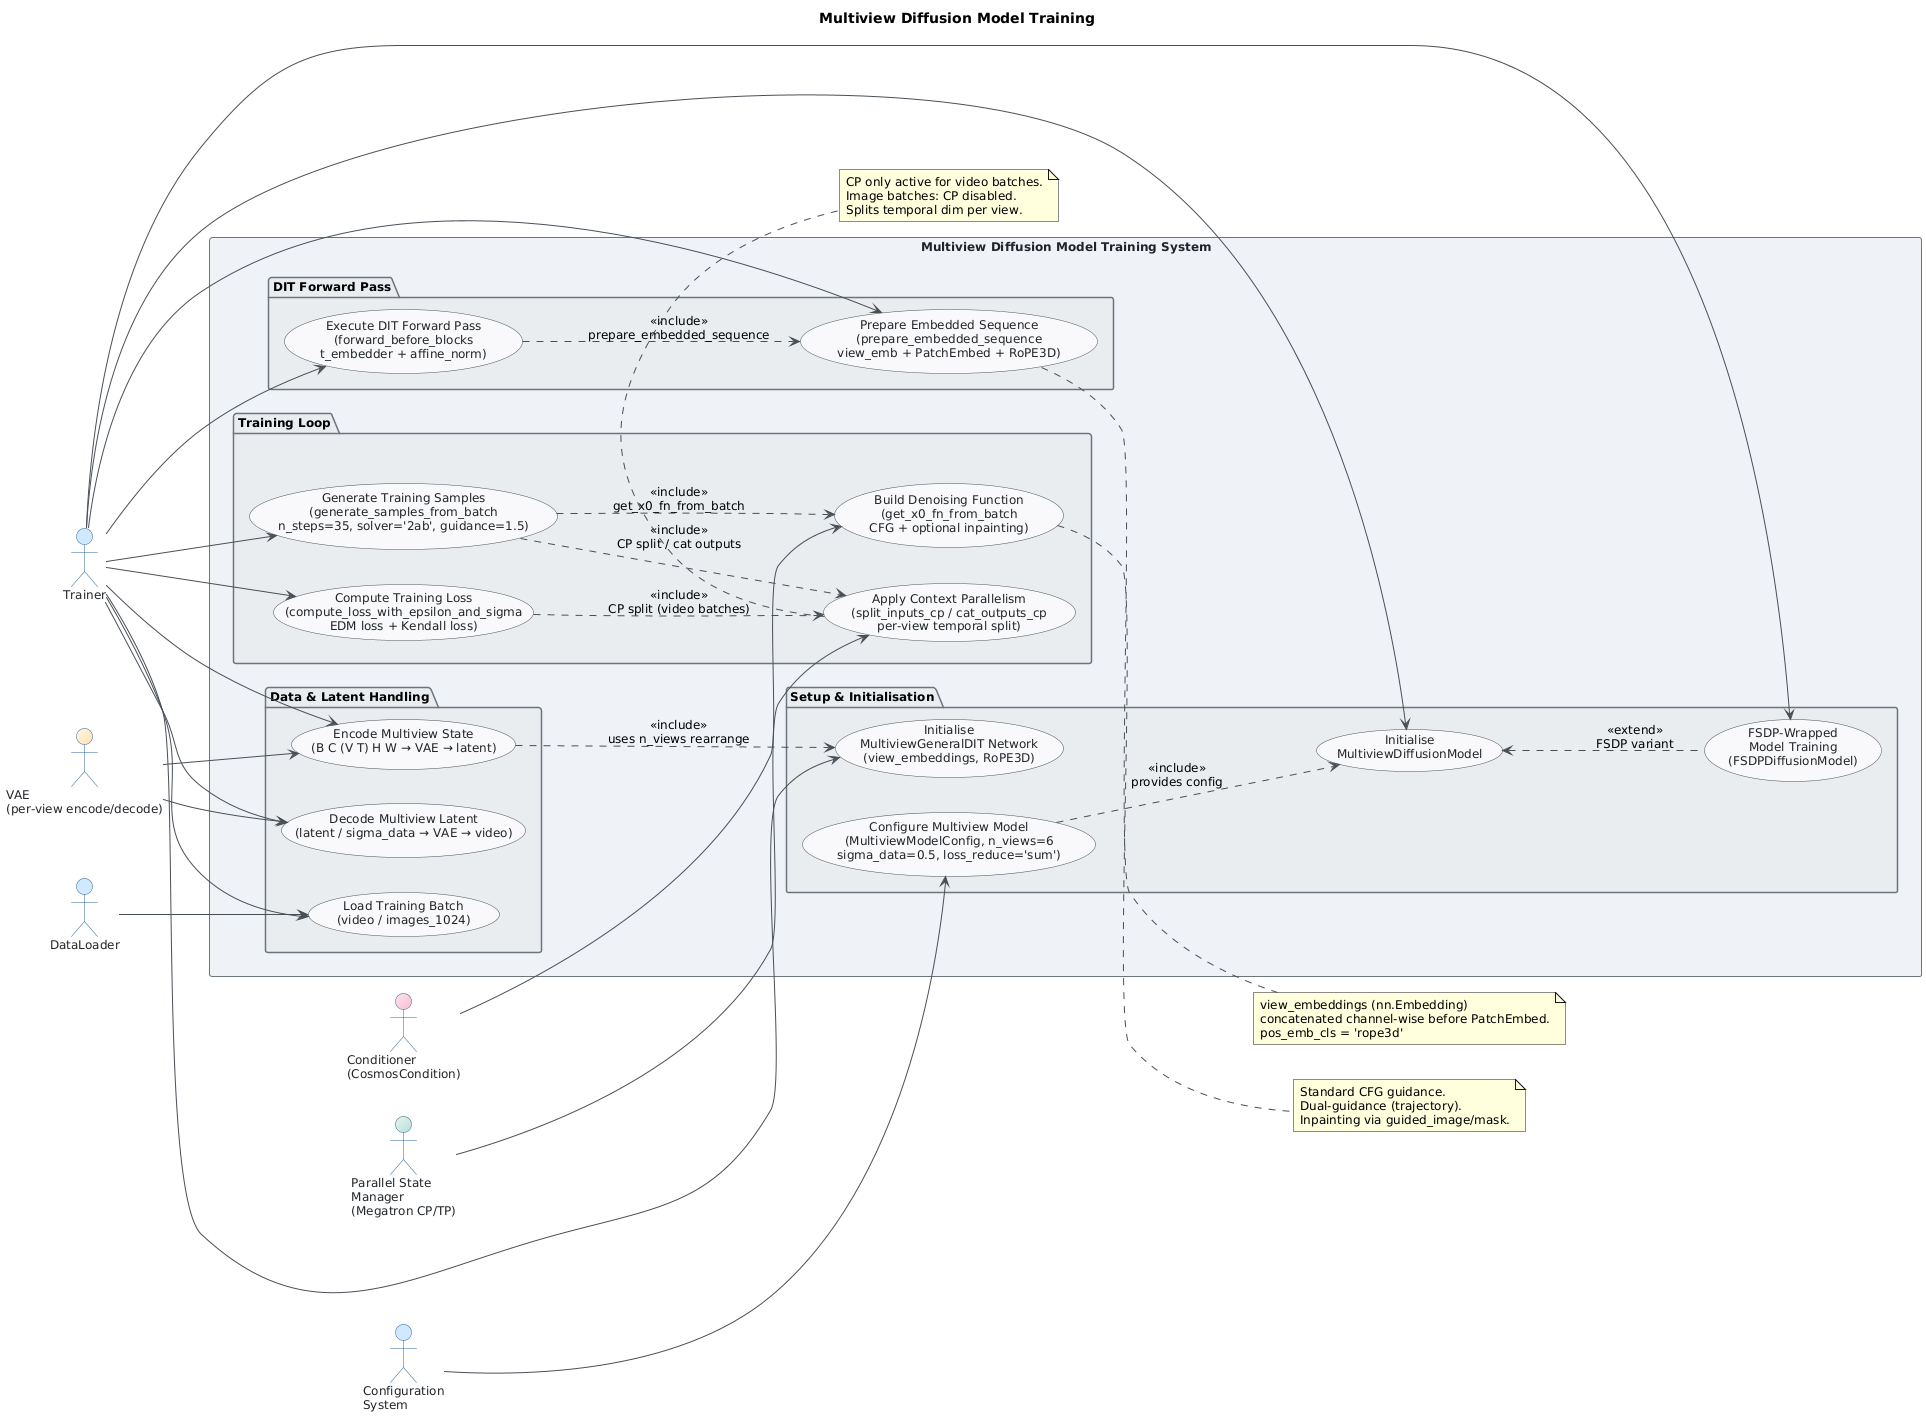

The diagram above was rendered by PlantUML. Its source (embedded in the PNG):
@startuml
skinparam classAttributeIconSize 0
skinparam shadowing false
skinparam defaultFontName "Segoe UI"
skinparam defaultFontSize 12
skinparam backgroundColor #FEFEFE
skinparam class {
    BackgroundColor #F8F9FA
    BorderColor #495057
    ArrowColor #495057
    FontColor #212529
}
skinparam package {
    BackgroundColor #E9ECEF
    BorderColor #6C757D
}
skinparam actor {
    BackgroundColor #D0E8FF
    BorderColor #2A6496
    FontColor #212529
}
skinparam usecase {
    BackgroundColor #F8F9FA
    BorderColor #495057
    FontColor #212529
    ArrowColor #495057
}
skinparam rectangle {
    BackgroundColor #EEF2F7
    BorderColor #6C757D
    FontColor #212529
}

title Multiview Diffusion Model Training

left to right direction

' ── Primary Actors ──────────────────────────────────────────
actor "Trainer" as Trainer
actor "DataLoader" as DataLoader
actor "Configuration\nSystem" as ConfigSys

' ── Supporting Actors ────────────────────────────────────────
actor "Parallel State\nManager\n(Megatron CP/TP)" as ParallelState #E8F5E9/B2DFDB
actor "VAE\n(per-view encode/decode)" as VAE #FFF8E1/FFE0B2
actor "Conditioner\n(CosmosCondition)" as Conditioner #FCE4EC/F8BBD0

' ── System Boundary ──────────────────────────────────────────
rectangle "Multiview Diffusion Model Training System" {

    ' ── Setup & Initialisation ───────────────────────────────
    package "Setup & Initialisation" {
        usecase "Configure Multiview Model\n(MultiviewModelConfig, n_views=6\nsigma_data=0.5, loss_reduce='sum')" as UC1
        usecase "Initialise\nMultiviewDiffusionModel" as UC2
        usecase "Initialise\nMultiviewGeneralDIT Network\n(view_embeddings, RoPE3D)" as UC3
        usecase "FSDP-Wrapped\nModel Training\n(FSDPDiffusionModel)" as UC11
    }

    ' ── Data & Latent Handling ───────────────────────────────
    package "Data & Latent Handling" {
        usecase "Load Training Batch\n(video / images_1024)" as UCData
        usecase "Encode Multiview State\n(B C (V T) H W → VAE → latent)" as UC4
        usecase "Decode Multiview Latent\n(latent / sigma_data → VAE → video)" as UC5
    }

    ' ── Training Loop ────────────────────────────────────────
    package "Training Loop" {
        usecase "Compute Training Loss\n(compute_loss_with_epsilon_and_sigma\nEDM loss + Kendall loss)" as UC6
        usecase "Apply Context Parallelism\n(split_inputs_cp / cat_outputs_cp\nper-view temporal split)" as UCCP
        usecase "Generate Training Samples\n(generate_samples_from_batch\nn_steps=35, solver='2ab', guidance=1.5)" as UC7
        usecase "Build Denoising Function\n(get_x0_fn_from_batch\nCFG + optional inpainting)" as UC8
    }

    ' ── DIT Forward Pass ─────────────────────────────────────
    package "DIT Forward Pass" {
        usecase "Execute DIT Forward Pass\n(forward_before_blocks\nt_embedder + affine_norm)" as UC10
        usecase "Prepare Embedded Sequence\n(prepare_embedded_sequence\nview_emb + PatchEmbed + RoPE3D)" as UC9
    }
}

' ── Actor → Use-Case Associations ────────────────────────────
ConfigSys  --> UC1
Trainer    --> UC2
Trainer    --> UC3
Trainer    --> UC11
DataLoader --> UCData
Trainer    --> UCData
Trainer    --> UC4
Trainer    --> UC5
Trainer    --> UC6
Trainer    --> UC7
Trainer    --> UC10
Trainer    --> UC9
ParallelState --> UCCP
VAE        --> UC4
VAE        --> UC5
Conditioner --> UC8

' ── Include / Extend Relationships ───────────────────────────
UC2   <.. UC11  : <<extend>>\nFSDP variant
UC7   ..> UC8   : <<include>>\nget_x0_fn_from_batch
UC10  ..> UC9   : <<include>>\nprepare_embedded_sequence
UC6   ..> UCCP  : <<include>>\nCP split (video batches)
UC7   ..> UCCP  : <<include>>\nCP split / cat outputs
UC4   ..> UC3   : <<include>>\nuses n_views rearrange
UC1   ..> UC2   : <<include>>\nprovides config

' ── Notes ────────────────────────────────────────────────────
note bottom of UCCP
  CP only active for video batches.
  Image batches: CP disabled.
  Splits temporal dim per view.
end note

note right of UC9
  view_embeddings (nn.Embedding)
  concatenated channel-wise before PatchEmbed.
  pos_emb_cls = 'rope3d'
end note

note right of UC8
  Standard CFG guidance.
  Dual-guidance (trajectory).
  Inpainting via guided_image/mask.
end note
@enduml